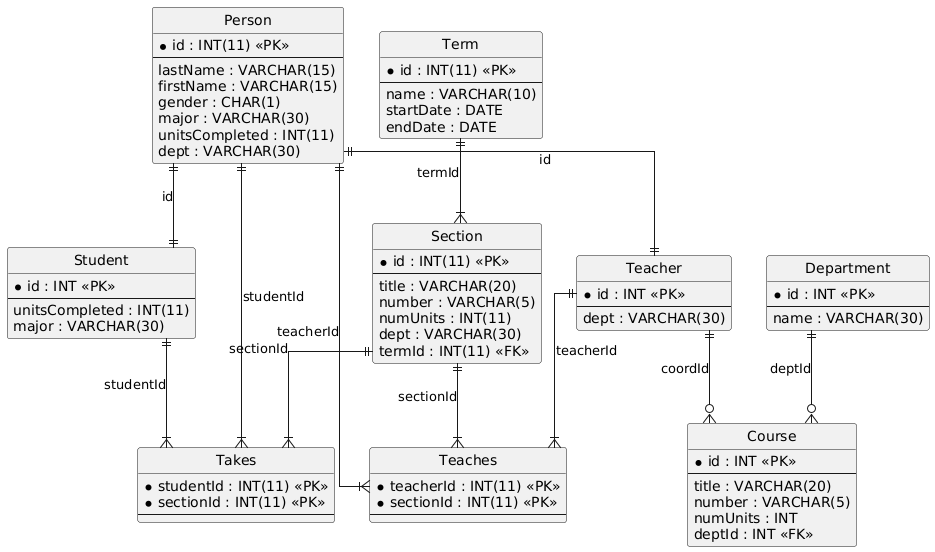

The diagram above was rendered by PlantUML. Its source (embedded in the PNG):
@startuml
hide circle
skinparam linetype ortho

entity "Person" as Person {
  * id : INT(11) <<PK>>
  --
  lastName : VARCHAR(15)
  firstName : VARCHAR(15)
  gender : CHAR(1)
  major : VARCHAR(30)
  unitsCompleted : INT(11)
  dept : VARCHAR(30)
}

entity "Term" as Term {
  * id : INT(11) <<PK>>
  --
  name : VARCHAR(10)
  startDate : DATE
  endDate : DATE
}

entity "Section" as Section {
  * id : INT(11) <<PK>>
  --
  title : VARCHAR(20)
  number : VARCHAR(5)
  numUnits : INT(11)
  dept : VARCHAR(30)
  termId : INT(11) <<FK>>
}

entity "Teaches" as Teaches {
  * teacherId : INT(11) <<PK>>
  * sectionId : INT(11) <<PK>>
  --
}

entity "Takes" as Takes {
  * studentId : INT(11) <<PK>>
  * sectionId : INT(11) <<PK>>
  --
}

entity "Student" as Student {
  * id : INT <<PK>>
  --
  unitsCompleted : INT(11)
  major : VARCHAR(30)
}

entity "Teacher" as Teacher {
  * id : INT <<PK>>
  --
  dept : VARCHAR(30)
}

entity "Department" as Department {
  * id : INT <<PK>>
  --
  name : VARCHAR(30)
}

entity "Course" as Course {
  * id : INT <<PK>>
  --
  title : VARCHAR(20)
  number : VARCHAR(5)
  numUnits : INT
  deptId : INT <<FK>>
}

Term ||--|{ Section : "termId"
Person ||--|{ Teaches : "teacherId"
Section ||--|{ Teaches : "sectionId"
Person ||--|{ Takes : "studentId"
Section ||--|{ Takes : "sectionId"
Department ||--o{ Course : "deptId"
Person ||--|| Student : "id"
Person ||--|| Teacher : "id"
Teacher ||--|{ Teaches : "teacherId"
Student ||--|{ Takes : "studentId"
Teacher ||--o{ Course : "coordId"
@enduml